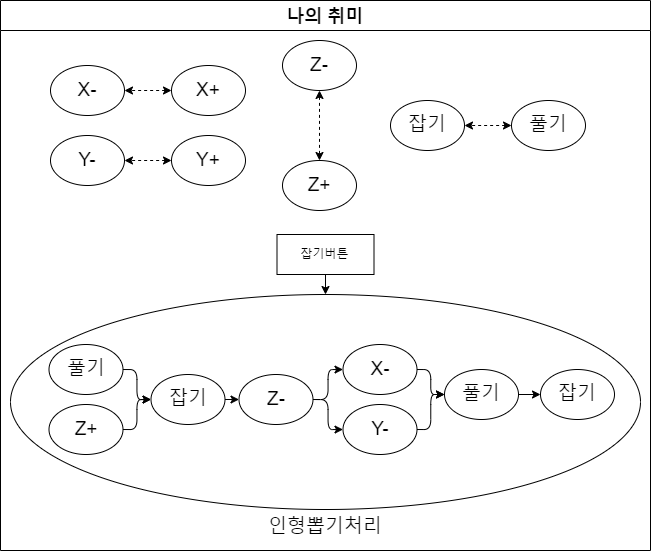

The diagram above was exported from draw.io. Its source (the exported page's mxGraphModel, read from the mxfile embedded in the PNG):
<mxGraphModel dx="1393" dy="1122" grid="1" gridSize="10" guides="1" tooltips="1" connect="1" arrows="1" fold="1" page="1" pageScale="1" pageWidth="827" pageHeight="1169" math="0" shadow="0">
  <root>
    <mxCell id="0" />
    <mxCell id="1" parent="0" />
    <mxCell id="7" value="나의 취미" style="swimlane;labelBackgroundColor=#FFFFFF;fontColor=none;fontSize=18;startSize=30;" parent="1" vertex="1">
      <mxGeometry x="10" y="110" width="650" height="550" as="geometry" />
    </mxCell>
    <mxCell id="100" style="edgeStyle=orthogonalEdgeStyle;html=1;exitX=0;exitY=0.5;exitDx=0;exitDy=0;dashed=1;entryX=1;entryY=0.5;entryDx=0;entryDy=0;startArrow=classic;startFill=1;" parent="7" source="74" target="101" edge="1">
      <mxGeometry relative="1" as="geometry">
        <mxPoint x="169" y="115" as="targetPoint" />
      </mxGeometry>
    </mxCell>
    <mxCell id="74" value="X+" style="ellipse;whiteSpace=wrap;html=1;labelBackgroundColor=#FFFFFF;fontColor=none;fontSize=19;" parent="7" vertex="1">
      <mxGeometry x="171" y="65" width="74" height="50" as="geometry" />
    </mxCell>
    <mxCell id="101" value="X-" style="ellipse;whiteSpace=wrap;html=1;labelBackgroundColor=#FFFFFF;fontColor=none;fontSize=19;" vertex="1" parent="7">
      <mxGeometry x="50" y="65" width="74" height="50" as="geometry" />
    </mxCell>
    <mxCell id="104" style="edgeStyle=none;html=1;exitX=0.5;exitY=1;exitDx=0;exitDy=0;entryX=0.5;entryY=0;entryDx=0;entryDy=0;startArrow=classic;startFill=1;dashed=1;" edge="1" parent="7" source="102" target="103">
      <mxGeometry relative="1" as="geometry" />
    </mxCell>
    <mxCell id="102" value="Z-" style="ellipse;whiteSpace=wrap;html=1;labelBackgroundColor=#FFFFFF;fontColor=none;fontSize=19;" vertex="1" parent="7">
      <mxGeometry x="282" y="40" width="74" height="50" as="geometry" />
    </mxCell>
    <mxCell id="103" value="Z+" style="ellipse;whiteSpace=wrap;html=1;labelBackgroundColor=#FFFFFF;fontColor=none;fontSize=19;" vertex="1" parent="7">
      <mxGeometry x="282" y="160" width="74" height="50" as="geometry" />
    </mxCell>
    <mxCell id="131" style="edgeStyle=orthogonalEdgeStyle;html=1;exitX=0.5;exitY=1;exitDx=0;exitDy=0;entryX=0.5;entryY=0;entryDx=0;entryDy=0;startArrow=none;startFill=0;" edge="1" parent="7" target="106">
      <mxGeometry relative="1" as="geometry">
        <mxPoint x="325" y="274" as="sourcePoint" />
      </mxGeometry>
    </mxCell>
    <mxCell id="105" value="잡기버튼" style="rounded=0;whiteSpace=wrap;html=1;" vertex="1" parent="7">
      <mxGeometry x="276.5" y="234" width="97" height="40" as="geometry" />
    </mxCell>
    <mxCell id="106" value="인형뽑기처리" style="ellipse;whiteSpace=wrap;html=1;labelBackgroundColor=#FFFFFF;fontColor=none;fontSize=19;labelPosition=center;verticalLabelPosition=bottom;align=center;verticalAlign=top;" vertex="1" parent="7">
      <mxGeometry x="10" y="294" width="630" height="215" as="geometry" />
    </mxCell>
    <mxCell id="109" value="풀기" style="ellipse;whiteSpace=wrap;html=1;labelBackgroundColor=#FFFFFF;fontColor=none;fontSize=19;" vertex="1" parent="7">
      <mxGeometry x="511" y="100" width="74" height="50" as="geometry" />
    </mxCell>
    <mxCell id="110" value="잡기" style="ellipse;whiteSpace=wrap;html=1;labelBackgroundColor=#FFFFFF;fontColor=none;fontSize=19;" vertex="1" parent="7">
      <mxGeometry x="390" y="100" width="74" height="50" as="geometry" />
    </mxCell>
    <mxCell id="108" style="edgeStyle=orthogonalEdgeStyle;html=1;exitX=0;exitY=0.5;exitDx=0;exitDy=0;dashed=1;entryX=1;entryY=0.5;entryDx=0;entryDy=0;startArrow=classic;startFill=1;" edge="1" parent="7" source="109" target="110">
      <mxGeometry relative="1" as="geometry">
        <mxPoint x="479" y="20" as="targetPoint" />
      </mxGeometry>
    </mxCell>
    <mxCell id="112" value="Y+" style="ellipse;whiteSpace=wrap;html=1;labelBackgroundColor=#FFFFFF;fontColor=none;fontSize=19;" vertex="1" parent="7">
      <mxGeometry x="171" y="135" width="74" height="50" as="geometry" />
    </mxCell>
    <mxCell id="113" value="Y-" style="ellipse;whiteSpace=wrap;html=1;labelBackgroundColor=#FFFFFF;fontColor=none;fontSize=19;" vertex="1" parent="7">
      <mxGeometry x="50" y="135" width="74" height="50" as="geometry" />
    </mxCell>
    <mxCell id="111" style="edgeStyle=orthogonalEdgeStyle;html=1;exitX=0;exitY=0.5;exitDx=0;exitDy=0;dashed=1;entryX=1;entryY=0.5;entryDx=0;entryDy=0;startArrow=classic;startFill=1;" edge="1" parent="7" source="112" target="113">
      <mxGeometry relative="1" as="geometry">
        <mxPoint x="129" y="55" as="targetPoint" />
      </mxGeometry>
    </mxCell>
    <mxCell id="117" style="edgeStyle=orthogonalEdgeStyle;html=1;exitX=1;exitY=0.5;exitDx=0;exitDy=0;entryX=0;entryY=0.5;entryDx=0;entryDy=0;startArrow=none;startFill=0;" edge="1" parent="7" source="114" target="116">
      <mxGeometry relative="1" as="geometry" />
    </mxCell>
    <mxCell id="114" value="풀기" style="ellipse;whiteSpace=wrap;html=1;labelBackgroundColor=#FFFFFF;fontColor=none;fontSize=19;" vertex="1" parent="7">
      <mxGeometry x="48.5" y="344" width="74" height="50" as="geometry" />
    </mxCell>
    <mxCell id="118" style="edgeStyle=orthogonalEdgeStyle;html=1;exitX=1;exitY=0.5;exitDx=0;exitDy=0;entryX=0;entryY=0.5;entryDx=0;entryDy=0;startArrow=none;startFill=0;" edge="1" parent="7" source="115" target="116">
      <mxGeometry relative="1" as="geometry" />
    </mxCell>
    <mxCell id="115" value="Z+" style="ellipse;whiteSpace=wrap;html=1;labelBackgroundColor=#FFFFFF;fontColor=none;fontSize=19;" vertex="1" parent="7">
      <mxGeometry x="48.5" y="404" width="74" height="50" as="geometry" />
    </mxCell>
    <mxCell id="120" style="edgeStyle=orthogonalEdgeStyle;html=1;exitX=1;exitY=0.5;exitDx=0;exitDy=0;entryX=0;entryY=0.5;entryDx=0;entryDy=0;startArrow=none;startFill=0;" edge="1" parent="7" source="116" target="119">
      <mxGeometry relative="1" as="geometry" />
    </mxCell>
    <mxCell id="116" value="잡기" style="ellipse;whiteSpace=wrap;html=1;labelBackgroundColor=#FFFFFF;fontColor=none;fontSize=19;" vertex="1" parent="7">
      <mxGeometry x="150.5" y="374" width="74" height="50" as="geometry" />
    </mxCell>
    <mxCell id="123" style="edgeStyle=orthogonalEdgeStyle;html=1;exitX=1;exitY=0.5;exitDx=0;exitDy=0;entryX=0;entryY=0.5;entryDx=0;entryDy=0;startArrow=none;startFill=0;" edge="1" parent="7" source="119" target="121">
      <mxGeometry relative="1" as="geometry" />
    </mxCell>
    <mxCell id="124" style="edgeStyle=orthogonalEdgeStyle;html=1;exitX=1;exitY=0.5;exitDx=0;exitDy=0;entryX=0;entryY=0.5;entryDx=0;entryDy=0;startArrow=none;startFill=0;" edge="1" parent="7" source="119" target="122">
      <mxGeometry relative="1" as="geometry" />
    </mxCell>
    <mxCell id="119" value="Z-" style="ellipse;whiteSpace=wrap;html=1;labelBackgroundColor=#FFFFFF;fontColor=none;fontSize=19;" vertex="1" parent="7">
      <mxGeometry x="238.5" y="374" width="74" height="50" as="geometry" />
    </mxCell>
    <mxCell id="127" style="edgeStyle=orthogonalEdgeStyle;html=1;exitX=1;exitY=0.5;exitDx=0;exitDy=0;entryX=0;entryY=0.5;entryDx=0;entryDy=0;startArrow=none;startFill=0;" edge="1" parent="7" source="121" target="126">
      <mxGeometry relative="1" as="geometry" />
    </mxCell>
    <mxCell id="121" value="X-" style="ellipse;whiteSpace=wrap;html=1;labelBackgroundColor=#FFFFFF;fontColor=none;fontSize=19;" vertex="1" parent="7">
      <mxGeometry x="342.5" y="344" width="74" height="50" as="geometry" />
    </mxCell>
    <mxCell id="128" style="edgeStyle=orthogonalEdgeStyle;html=1;exitX=1;exitY=0.5;exitDx=0;exitDy=0;entryX=0;entryY=0.5;entryDx=0;entryDy=0;startArrow=none;startFill=0;" edge="1" parent="7" source="122" target="126">
      <mxGeometry relative="1" as="geometry" />
    </mxCell>
    <mxCell id="122" value="Y-" style="ellipse;whiteSpace=wrap;html=1;labelBackgroundColor=#FFFFFF;fontColor=none;fontSize=19;" vertex="1" parent="7">
      <mxGeometry x="342.5" y="404" width="74" height="50" as="geometry" />
    </mxCell>
    <mxCell id="130" style="edgeStyle=orthogonalEdgeStyle;html=1;exitX=1;exitY=0.5;exitDx=0;exitDy=0;entryX=0;entryY=0.5;entryDx=0;entryDy=0;startArrow=none;startFill=0;" edge="1" parent="7" source="126" target="129">
      <mxGeometry relative="1" as="geometry" />
    </mxCell>
    <mxCell id="126" value="풀기" style="ellipse;whiteSpace=wrap;html=1;labelBackgroundColor=#FFFFFF;fontColor=none;fontSize=19;" vertex="1" parent="7">
      <mxGeometry x="444" y="369" width="74" height="50" as="geometry" />
    </mxCell>
    <mxCell id="129" value="잡기" style="ellipse;whiteSpace=wrap;html=1;labelBackgroundColor=#FFFFFF;fontColor=none;fontSize=19;" vertex="1" parent="7">
      <mxGeometry x="540" y="369" width="74" height="50" as="geometry" />
    </mxCell>
  </root>
</mxGraphModel>